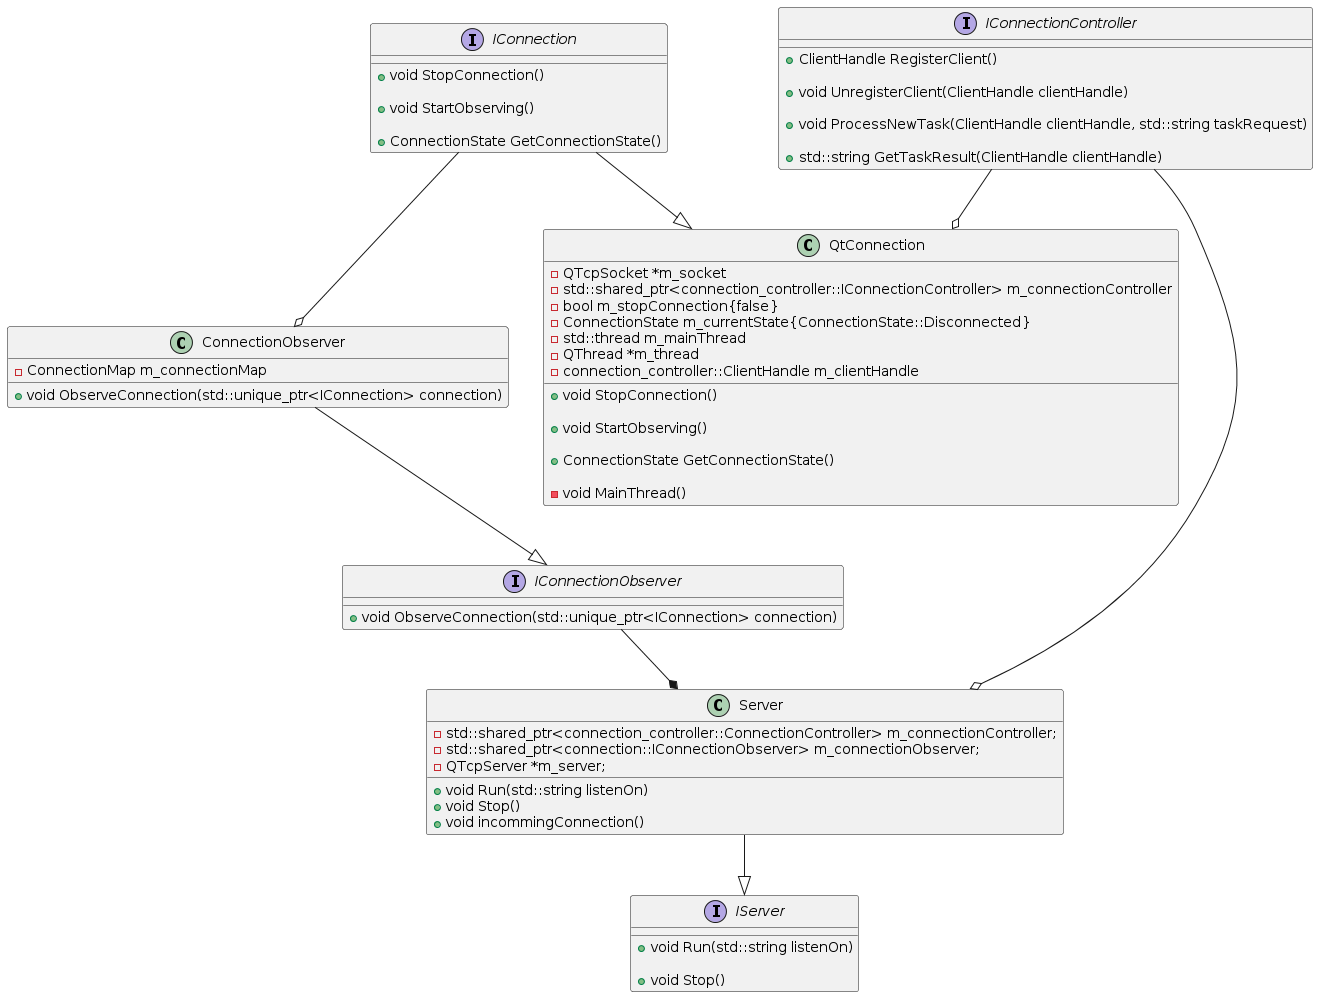

The diagram above was rendered by PlantUML. Its source (embedded in the PNG):
@startuml classDiagramServerSide

class Server {
    + void Run(std::string listenOn)
    + void Stop()
    + void incommingConnection()

    - std::shared_ptr<connection_controller::ConnectionController> m_connectionController;
    - std::shared_ptr<connection::IConnectionObserver> m_connectionObserver;
    - QTcpServer *m_server;

}

interface IConnection {

  + void StopConnection()

  + void StartObserving()

  + ConnectionState GetConnectionState()
}

interface IServer {
    + void Run(std::string listenOn)

    + void Stop()
}

interface IConnectionObserver {
  + void ObserveConnection(std::unique_ptr<IConnection> connection)
}

class ConnectionObserver {

  + void ObserveConnection(std::unique_ptr<IConnection> connection)

  - ConnectionMap m_connectionMap
}

class QtConnection {

  + void StopConnection()

  + void StartObserving()

  + ConnectionState GetConnectionState()

  - void MainThread()

  - QTcpSocket *m_socket
  - std::shared_ptr<connection_controller::IConnectionController> m_connectionController
  - bool m_stopConnection{false}
  - ConnectionState m_currentState{ConnectionState::Disconnected}
  - std::thread m_mainThread
  - QThread *m_thread
  - connection_controller::ClientHandle m_clientHandle
}

interface IConnectionController {

  + ClientHandle RegisterClient()

  + void UnregisterClient(ClientHandle clientHandle)

  + void ProcessNewTask(ClientHandle clientHandle, std::string taskRequest)

  + std::string GetTaskResult(ClientHandle clientHandle)
}

IConnection --|> QtConnection
Server --|> IServer
ConnectionObserver --|> IConnectionObserver
IConnectionObserver --* Server
IConnection --o ConnectionObserver
IConnectionController --o Server
IConnectionController --o QtConnection

@enduml